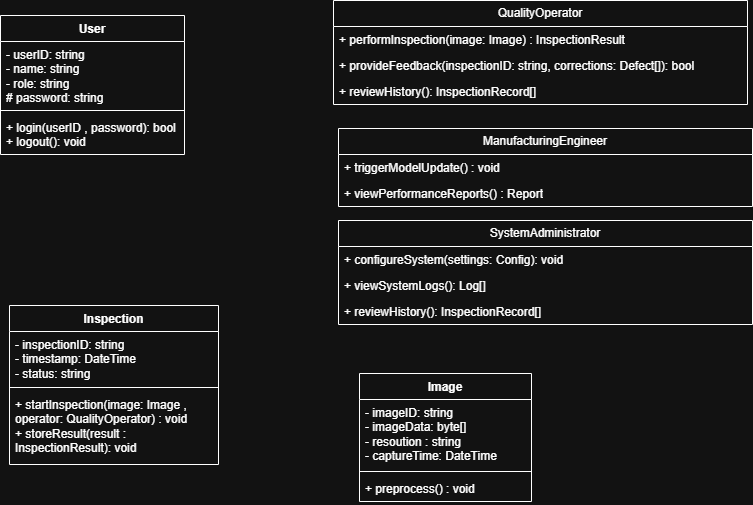

The diagram above was exported from draw.io. Its source (the exported page's mxGraphModel, read from the mxfile embedded in the PNG):
<mxGraphModel dx="1042" dy="527" grid="0" gridSize="10" guides="1" tooltips="1" connect="1" arrows="1" fold="1" page="1" pageScale="1" pageWidth="827" pageHeight="1169" math="0" shadow="0">
  <root>
    <mxCell id="0" />
    <mxCell id="1" parent="0" />
    <mxCell id="1A4a5eJqCfaTBgQY5P1Y-5" parent="1" style="swimlane;fontStyle=1;align=center;verticalAlign=top;childLayout=stackLayout;horizontal=1;startSize=26;horizontalStack=0;resizeParent=1;resizeParentMax=0;resizeLast=0;collapsible=1;marginBottom=0;whiteSpace=wrap;html=1;" value="User" vertex="1">
      <mxGeometry height="139" width="184" x="76" y="79" as="geometry" />
    </mxCell>
    <mxCell id="1A4a5eJqCfaTBgQY5P1Y-6" parent="1A4a5eJqCfaTBgQY5P1Y-5" style="text;strokeColor=none;fillColor=none;align=left;verticalAlign=top;spacingLeft=4;spacingRight=4;overflow=hidden;rotatable=0;points=[[0,0.5],[1,0.5]];portConstraint=eastwest;whiteSpace=wrap;html=1;" value="- userID: string&lt;div&gt;- name: string&lt;/div&gt;&lt;div&gt;- role: string&lt;/div&gt;&lt;div&gt;# password: string&lt;/div&gt;&lt;div&gt;&lt;br&gt;&lt;/div&gt;" vertex="1">
      <mxGeometry height="65" width="184" y="26" as="geometry" />
    </mxCell>
    <mxCell id="1A4a5eJqCfaTBgQY5P1Y-7" parent="1A4a5eJqCfaTBgQY5P1Y-5" style="line;strokeWidth=1;fillColor=none;align=left;verticalAlign=middle;spacingTop=-1;spacingLeft=3;spacingRight=3;rotatable=0;labelPosition=right;points=[];portConstraint=eastwest;strokeColor=inherit;" value="" vertex="1">
      <mxGeometry height="8" width="184" y="91" as="geometry" />
    </mxCell>
    <mxCell id="1A4a5eJqCfaTBgQY5P1Y-8" parent="1A4a5eJqCfaTBgQY5P1Y-5" style="text;strokeColor=none;fillColor=none;align=left;verticalAlign=top;spacingLeft=4;spacingRight=4;overflow=hidden;rotatable=0;points=[[0,0.5],[1,0.5]];portConstraint=eastwest;whiteSpace=wrap;html=1;" value="+ login(userID , password): bool&lt;div&gt;+ logout(): void&lt;/div&gt;" vertex="1">
      <mxGeometry height="40" width="184" y="99" as="geometry" />
    </mxCell>
    <mxCell id="09yHLe-EJ1igrbopvgxg-1" parent="1" style="swimlane;fontStyle=1;align=center;verticalAlign=top;childLayout=stackLayout;horizontal=1;startSize=26;horizontalStack=0;resizeParent=1;resizeParentMax=0;resizeLast=0;collapsible=1;marginBottom=0;whiteSpace=wrap;html=1;" value="Inspection" vertex="1">
      <mxGeometry height="159" width="209" x="85" y="369" as="geometry" />
    </mxCell>
    <mxCell id="09yHLe-EJ1igrbopvgxg-2" parent="09yHLe-EJ1igrbopvgxg-1" style="text;strokeColor=none;fillColor=none;align=left;verticalAlign=top;spacingLeft=4;spacingRight=4;overflow=hidden;rotatable=0;points=[[0,0.5],[1,0.5]];portConstraint=eastwest;whiteSpace=wrap;html=1;" value="- inspectionID: string&lt;div&gt;- timestamp: DateTime&lt;/div&gt;&lt;div&gt;- status: string&lt;/div&gt;" vertex="1">
      <mxGeometry height="52" width="209" y="26" as="geometry" />
    </mxCell>
    <mxCell id="09yHLe-EJ1igrbopvgxg-3" parent="09yHLe-EJ1igrbopvgxg-1" style="line;strokeWidth=1;fillColor=none;align=left;verticalAlign=middle;spacingTop=-1;spacingLeft=3;spacingRight=3;rotatable=0;labelPosition=right;points=[];portConstraint=eastwest;strokeColor=inherit;" value="" vertex="1">
      <mxGeometry height="8" width="209" y="78" as="geometry" />
    </mxCell>
    <mxCell id="09yHLe-EJ1igrbopvgxg-4" parent="09yHLe-EJ1igrbopvgxg-1" style="text;strokeColor=none;fillColor=none;align=left;verticalAlign=top;spacingLeft=4;spacingRight=4;overflow=hidden;rotatable=0;points=[[0,0.5],[1,0.5]];portConstraint=eastwest;whiteSpace=wrap;html=1;" value="+ startInspection(image: Image , operator: QualityOperator) : void&lt;div&gt;+ storeResult(result : InspectionResult): void&lt;/div&gt;" vertex="1">
      <mxGeometry height="73" width="209" y="86" as="geometry" />
    </mxCell>
    <mxCell id="-bRj2kDjI3Va3_mFKH7a-13" parent="1" style="swimlane;fontStyle=0;childLayout=stackLayout;horizontal=1;startSize=26;fillColor=none;horizontalStack=0;resizeParent=1;resizeParentMax=0;resizeLast=0;collapsible=1;marginBottom=0;whiteSpace=wrap;html=1;" value="QualityOperator" vertex="1">
      <mxGeometry height="104" width="414" x="409" y="64" as="geometry" />
    </mxCell>
    <mxCell id="-bRj2kDjI3Va3_mFKH7a-14" parent="-bRj2kDjI3Va3_mFKH7a-13" style="text;strokeColor=none;fillColor=none;align=left;verticalAlign=top;spacingLeft=4;spacingRight=4;overflow=hidden;rotatable=0;points=[[0,0.5],[1,0.5]];portConstraint=eastwest;whiteSpace=wrap;html=1;" value="+ performInspection(image: Image) : InspectionResult" vertex="1">
      <mxGeometry height="26" width="414" y="26" as="geometry" />
    </mxCell>
    <mxCell id="-bRj2kDjI3Va3_mFKH7a-15" parent="-bRj2kDjI3Va3_mFKH7a-13" style="text;strokeColor=none;fillColor=none;align=left;verticalAlign=top;spacingLeft=4;spacingRight=4;overflow=hidden;rotatable=0;points=[[0,0.5],[1,0.5]];portConstraint=eastwest;whiteSpace=wrap;html=1;" value="+ provideFeedback(inspectionID: string, corrections: Defect[]): bool" vertex="1">
      <mxGeometry height="26" width="414" y="52" as="geometry" />
    </mxCell>
    <mxCell id="-bRj2kDjI3Va3_mFKH7a-16" parent="-bRj2kDjI3Va3_mFKH7a-13" style="text;strokeColor=none;fillColor=none;align=left;verticalAlign=top;spacingLeft=4;spacingRight=4;overflow=hidden;rotatable=0;points=[[0,0.5],[1,0.5]];portConstraint=eastwest;whiteSpace=wrap;html=1;" value="+ reviewHistory(): InspectionRecord[]" vertex="1">
      <mxGeometry height="26" width="414" y="78" as="geometry" />
    </mxCell>
    <mxCell id="-bRj2kDjI3Va3_mFKH7a-17" parent="1" style="swimlane;fontStyle=0;childLayout=stackLayout;horizontal=1;startSize=26;fillColor=none;horizontalStack=0;resizeParent=1;resizeParentMax=0;resizeLast=0;collapsible=1;marginBottom=0;whiteSpace=wrap;html=1;" value="ManufacturingEngineer" vertex="1">
      <mxGeometry height="78" width="414" x="414" y="192" as="geometry" />
    </mxCell>
    <mxCell id="-bRj2kDjI3Va3_mFKH7a-18" parent="-bRj2kDjI3Va3_mFKH7a-17" style="text;strokeColor=none;fillColor=none;align=left;verticalAlign=top;spacingLeft=4;spacingRight=4;overflow=hidden;rotatable=0;points=[[0,0.5],[1,0.5]];portConstraint=eastwest;whiteSpace=wrap;html=1;" value="+ triggerModelUpdate() : void" vertex="1">
      <mxGeometry height="26" width="414" y="26" as="geometry" />
    </mxCell>
    <mxCell id="-bRj2kDjI3Va3_mFKH7a-19" parent="-bRj2kDjI3Va3_mFKH7a-17" style="text;strokeColor=none;fillColor=none;align=left;verticalAlign=top;spacingLeft=4;spacingRight=4;overflow=hidden;rotatable=0;points=[[0,0.5],[1,0.5]];portConstraint=eastwest;whiteSpace=wrap;html=1;" value="+ viewPerformanceReports() : Report" vertex="1">
      <mxGeometry height="26" width="414" y="52" as="geometry" />
    </mxCell>
    <mxCell id="09yHLe-EJ1igrbopvgxg-5" parent="1" style="swimlane;fontStyle=1;align=center;verticalAlign=top;childLayout=stackLayout;horizontal=1;startSize=26;horizontalStack=0;resizeParent=1;resizeParentMax=0;resizeLast=0;collapsible=1;marginBottom=0;whiteSpace=wrap;html=1;" value="Image" vertex="1">
      <mxGeometry height="128" width="172" x="435" y="437" as="geometry" />
    </mxCell>
    <mxCell id="09yHLe-EJ1igrbopvgxg-6" parent="09yHLe-EJ1igrbopvgxg-5" style="text;strokeColor=none;fillColor=none;align=left;verticalAlign=top;spacingLeft=4;spacingRight=4;overflow=hidden;rotatable=0;points=[[0,0.5],[1,0.5]];portConstraint=eastwest;whiteSpace=wrap;html=1;" value="- imageID: string&lt;div&gt;- imageData: byte[]&lt;/div&gt;&lt;div&gt;- resoution : string&lt;/div&gt;&lt;div&gt;- captureTime: DateTime&lt;/div&gt;" vertex="1">
      <mxGeometry height="68" width="172" y="26" as="geometry" />
    </mxCell>
    <mxCell id="09yHLe-EJ1igrbopvgxg-7" parent="09yHLe-EJ1igrbopvgxg-5" style="line;strokeWidth=1;fillColor=none;align=left;verticalAlign=middle;spacingTop=-1;spacingLeft=3;spacingRight=3;rotatable=0;labelPosition=right;points=[];portConstraint=eastwest;strokeColor=inherit;" value="" vertex="1">
      <mxGeometry height="8" width="172" y="94" as="geometry" />
    </mxCell>
    <mxCell id="09yHLe-EJ1igrbopvgxg-8" parent="09yHLe-EJ1igrbopvgxg-5" style="text;strokeColor=none;fillColor=none;align=left;verticalAlign=top;spacingLeft=4;spacingRight=4;overflow=hidden;rotatable=0;points=[[0,0.5],[1,0.5]];portConstraint=eastwest;whiteSpace=wrap;html=1;" value="+ preprocess() : void" vertex="1">
      <mxGeometry height="26" width="172" y="102" as="geometry" />
    </mxCell>
    <mxCell id="-bRj2kDjI3Va3_mFKH7a-21" parent="1" style="swimlane;fontStyle=0;childLayout=stackLayout;horizontal=1;startSize=26;fillColor=none;horizontalStack=0;resizeParent=1;resizeParentMax=0;resizeLast=0;collapsible=1;marginBottom=0;whiteSpace=wrap;html=1;" value="SystemAdministrator" vertex="1">
      <mxGeometry height="104" width="414" x="414" y="284" as="geometry" />
    </mxCell>
    <mxCell id="-bRj2kDjI3Va3_mFKH7a-22" parent="-bRj2kDjI3Va3_mFKH7a-21" style="text;strokeColor=none;fillColor=none;align=left;verticalAlign=top;spacingLeft=4;spacingRight=4;overflow=hidden;rotatable=0;points=[[0,0.5],[1,0.5]];portConstraint=eastwest;whiteSpace=wrap;html=1;" value="+ configureSystem(settings: Config): void&lt;span style=&quot;white-space: pre;&quot;&gt;&#09;&lt;/span&gt;" vertex="1">
      <mxGeometry height="26" width="414" y="26" as="geometry" />
    </mxCell>
    <mxCell id="-bRj2kDjI3Va3_mFKH7a-23" parent="-bRj2kDjI3Va3_mFKH7a-21" style="text;strokeColor=none;fillColor=none;align=left;verticalAlign=top;spacingLeft=4;spacingRight=4;overflow=hidden;rotatable=0;points=[[0,0.5],[1,0.5]];portConstraint=eastwest;whiteSpace=wrap;html=1;" value="+ viewSystemLogs(): Log[]" vertex="1">
      <mxGeometry height="26" width="414" y="52" as="geometry" />
    </mxCell>
    <mxCell id="-bRj2kDjI3Va3_mFKH7a-24" parent="-bRj2kDjI3Va3_mFKH7a-21" style="text;strokeColor=none;fillColor=none;align=left;verticalAlign=top;spacingLeft=4;spacingRight=4;overflow=hidden;rotatable=0;points=[[0,0.5],[1,0.5]];portConstraint=eastwest;whiteSpace=wrap;html=1;" value="+ reviewHistory(): InspectionRecord[]" vertex="1">
      <mxGeometry height="26" width="414" y="78" as="geometry" />
    </mxCell>
  </root>
</mxGraphModel>